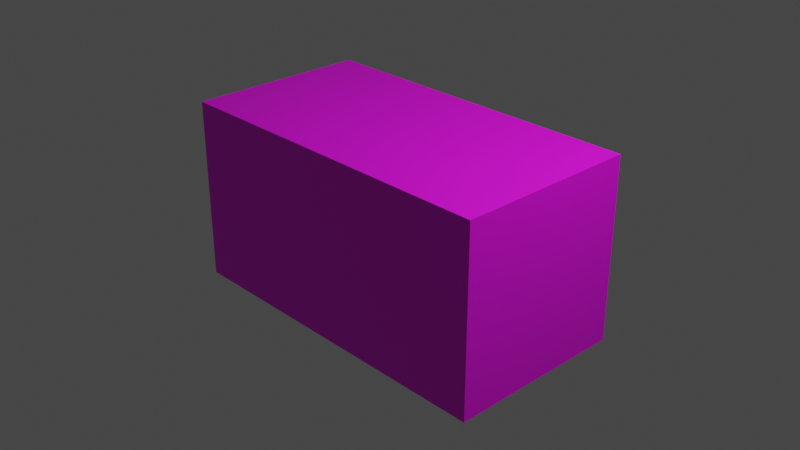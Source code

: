 # Source: TestOBB.blend  (saved by Blender 2.93.21; exported with 4.5.12 LTS)
import bpy
from mathutils import Matrix  # noqa: F401  (used for matrix-valued properties, if any)

bpy.ops.wm.read_factory_settings(use_empty=True)
scene = bpy.context.scene
scene.name = 'Scene'

# ---- collections
col_collection = bpy.data.collections.new('Collection'); scene.collection.children.link(col_collection)

# ---- images (referenced by path relative to the original .blend; pixels are not part of the script)
import os
ASSET_DIR = os.environ.get("B2B_ASSET_DIR", "")  # directory of the original .blend (textures are referenced by path, not embedded)
HERE = os.path.dirname(os.path.abspath(__file__))  # packed textures are extracted next to this script under _unpacked/

def load_image(name, relpath, width, height, colorspace="sRGB"):
    """Load a texture the original file referenced (path relative to the .blend, or extracted next to this script)."""
    p = next((c for c in (os.path.join(HERE, relpath), os.path.join(ASSET_DIR, relpath)) if relpath and os.path.exists(c)), "")
    if p:
        img = bpy.data.images.load(p, check_existing=True)
        img.name = name
    else:  # same state as the original file: an image datablock whose file is absent (Cycles renders it pink)
        img = bpy.data.images.new(name, width, height)
        img.source = "FILE"
        img.filepath = "//" + (relpath or name)
    img.colorspace_settings.name = colorspace
    return img
img_colorplate_png = load_image('ColorPlate.png', 'ColorPlate.png', 1024, 1024, 'sRGB')

# ---- materials (node trees are filled in below, after node groups)
mat_material_001 = bpy.data.materials.new('Material.001')
mat_material_001.use_transparent_shadow = False

# ---- material node trees
mat_material_001.use_nodes = True; mat_material_001.node_tree.nodes.clear()
_N = mat_material_001.node_tree.nodes; _L = mat_material_001.node_tree.links
n0 = _N.new('ShaderNodeBsdfPrincipled'); n0.name = 'Principled BSDF'; n0.location = (10, 300)
n0.distribution = 'GGX'
n0.subsurface_method = 'BURLEY'
n0.inputs[3].default_value = 1.45
n0.inputs[27].default_value = (0.0, 0.0, 0.0, 1.0)
n0.inputs[28].default_value = 1.0
n1 = _N.new('ShaderNodeOutputMaterial'); n1.name = 'Material Output'; n1.location = (300, 300)
n2 = _N.new('ShaderNodeTexImage'); n2.name = 'Image Texture'; n2.location = (-280, 280)
n2.image = img_colorplate_png
_L.new(n0.outputs[0], n1.inputs[0])
_L.new(n2.outputs[0], n0.inputs[0])
n1.is_active_output = True

# ---- world
world_world = bpy.data.worlds.new('World'); scene.world = world_world
world_world.use_nodes = True; world_world.node_tree.nodes.clear()
_N = world_world.node_tree.nodes; _L = world_world.node_tree.links
n0 = _N.new('ShaderNodeOutputWorld'); n0.name = 'World Output'; n0.location = (300, 300)
n1 = _N.new('ShaderNodeBackground'); n1.name = 'Background'; n1.location = (10, 300)
n1.inputs[0].default_value = (0.05088, 0.05088, 0.05088, 1.0)
_L.new(n1.outputs[0], n0.inputs[0])
n0.is_active_output = True
world_world.color = (0.05088, 0.05088, 0.05088)
world_world.use_sun_shadow = False
world_world.sun_shadow_jitter_overblur = 0.0

# ---- cameras
cam_camera = bpy.data.cameras.new('Camera')
cam_camera.clip_end = 100.0
cam_camera.ortho_scale = 7.314

# ---- lights
light_light = bpy.data.lights.new('Light', 'POINT')
light_light.transmission_factor = 0.0
light_light.energy = 1000.0
light_light.shadow_soft_size = 0.1
light_light.shadow_maximum_resolution = 0.006
light_light.use_absolute_resolution = True

# ---- meshes
me_cube = bpy.data.meshes.new('Cube')
me_cube.from_pydata([(1.0, 1.0, 1.0), (1.0, 1.0, -1.0), (1.0, -1.0, 1.0), (1.0, -1.0, -1.0), (-1.0, 1.0, 1.0), (-1.0, 1.0, -1.0), (-1.0, -1.0, 1.0), (-1.0, -1.0, -1.0)], [], [(0, 4, 6, 2), (3, 2, 6, 7), (7, 6, 4, 5), (5, 1, 3, 7), (1, 0, 2, 3), (5, 4, 0, 1)])
_uv = me_cube.uv_layers.new(name='UVMap')
_uv.uv.foreach_set('vector', [0.625, 0.5, 0.875, 0.5, 0.875, 0.75, 0.625, 0.75, 0.375, 0.75, 0.625, 0.75, 0.625, 1.0, 0.375, 1.0, 0.375, 0.0, 0.625, 0.0, 0.625, 0.25, 0.375, 0.25, 0.125, 0.5, 0.375, 0.5, 0.375, 0.75, 0.125, 0.75, 0.375, 0.5, 0.625, 0.5, 0.625, 0.75, 0.375, 0.75, 0.375, 0.25, 0.625, 0.25, 0.625, 0.5, 0.375, 0.5])
me_cube.materials.append(mat_material_001)
me_cube.use_remesh_preserve_volume = False
me_cube.use_remesh_preserve_attributes = False
me_cube.use_mirror_vertex_groups = False
me_cube.update()

# ---- objects
ob_cube = bpy.data.objects.new('Cube', me_cube)
ob_light = bpy.data.objects.new('Light', light_light)
ob_camera = bpy.data.objects.new('Camera', cam_camera)

# ---- transforms, parenting, visibility, modifiers, constraints
ob_cube.location = (0.0, 0.0, 0.0)
ob_cube.scale = (1.9, 1.0, 1.0)
ob_cube.lock_rotations_4d = False
ob_cube.empty_display_type = 'ARROWS'
ob_cube.lineart.crease_threshold = 0.0
ob_light.location = (4.076, 1.005, 5.904)
ob_light.rotation_euler = (0.6503, 0.05522, 1.866)
ob_light.lock_rotations_4d = False
ob_light.empty_display_type = 'ARROWS'
ob_light.color = (0.0, 0.0, 0.0, 0.0)
ob_light.lineart.crease_threshold = 0.0
ob_camera.location = (7.359, -6.926, 4.958)
ob_camera.rotation_euler = (1.109, 0.0, 0.8149)
ob_camera.lock_rotations_4d = False
ob_camera.empty_display_type = 'ARROWS'
ob_camera.color = (0.0, 0.0, 0.0, 0.0)
ob_camera.display_type = 'WIRE'
ob_camera.lineart.crease_threshold = 0.0

# ---- collection membership
col_collection.objects.link(ob_cube)
col_collection.objects.link(ob_light)
col_collection.objects.link(ob_camera)

# ---- scene / render settings (as saved in the file)
scene.camera = ob_camera
scene.frame_start = 1; scene.frame_end = 250; scene.frame_set(1)
scene.render.engine = 'BLENDER_EEVEE_NEXT'
scene.cycles.use_denoising = False
scene.cycles.samples = 128
scene.cycles.sampling_pattern = 'TABULATED_SOBOL'
scene.cycles.use_adaptive_sampling = False
scene.cycles.use_light_tree = False
scene.view_settings.view_transform = 'Filmic'
bpy.context.view_layer.update()
